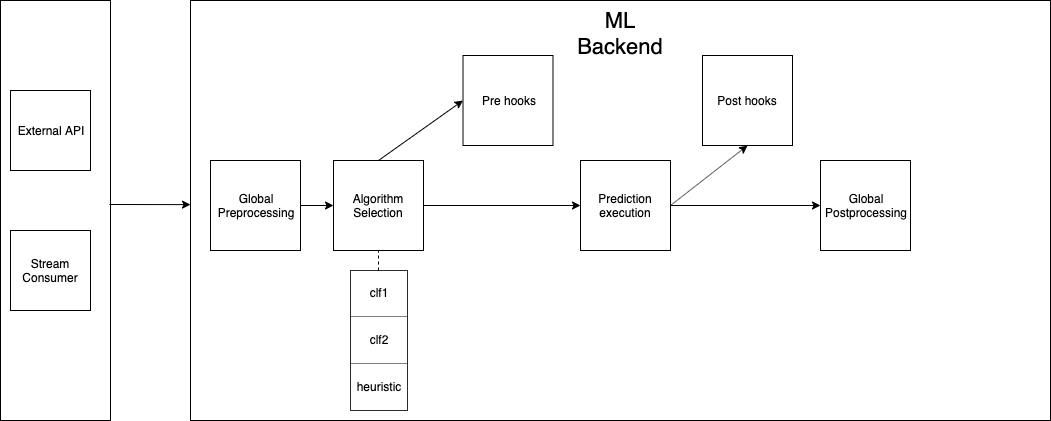

The diagram above was exported from draw.io. Its source (the exported page's mxGraphModel, read from the mxfile embedded in the PNG):
<mxGraphModel dx="946" dy="627" grid="1" gridSize="10" guides="1" tooltips="1" connect="1" arrows="1" fold="1" page="1" pageScale="1" pageWidth="827" pageHeight="1169" math="0" shadow="0">
  <root>
    <mxCell id="0" />
    <mxCell id="1" parent="0" />
    <mxCell id="2" value="" style="rounded=0;whiteSpace=wrap;html=1;" vertex="1" parent="1">
      <mxGeometry x="80" y="190" width="110" height="420" as="geometry" />
    </mxCell>
    <mxCell id="3" value="External API" style="whiteSpace=wrap;html=1;aspect=fixed;" vertex="1" parent="1">
      <mxGeometry x="90" y="280" width="80" height="80" as="geometry" />
    </mxCell>
    <mxCell id="4" value="Stream&lt;br&gt;Consumer" style="whiteSpace=wrap;html=1;aspect=fixed;" vertex="1" parent="1">
      <mxGeometry x="90" y="420" width="80" height="80" as="geometry" />
    </mxCell>
    <mxCell id="5" value="" style="rounded=0;whiteSpace=wrap;html=1;" vertex="1" parent="1">
      <mxGeometry x="270" y="190" width="860" height="420" as="geometry" />
    </mxCell>
    <mxCell id="6" value="&lt;font style=&quot;font-size: 22px&quot;&gt;ML Backend&lt;/font&gt;" style="text;html=1;strokeColor=none;fillColor=none;align=center;verticalAlign=middle;whiteSpace=wrap;rounded=0;" vertex="1" parent="1">
      <mxGeometry x="621" y="200" width="158" height="20" as="geometry" />
    </mxCell>
    <mxCell id="7" value="Global&lt;br&gt;Preprocessing" style="whiteSpace=wrap;html=1;aspect=fixed;" vertex="1" parent="1">
      <mxGeometry x="290" y="350" width="90" height="90" as="geometry" />
    </mxCell>
    <mxCell id="8" value="Algorithm Selection" style="whiteSpace=wrap;html=1;aspect=fixed;" vertex="1" parent="1">
      <mxGeometry x="413" y="350" width="90" height="90" as="geometry" />
    </mxCell>
    <mxCell id="9" value="&lt;table border=&quot;1&quot; width=&quot;100%&quot; style=&quot;width: 100% ; height: 100% ; border-collapse: collapse&quot;&gt;&lt;tbody&gt;&lt;tr&gt;&lt;td align=&quot;center&quot;&gt;clf1&lt;/td&gt;&lt;/tr&gt;&lt;tr&gt;&lt;td align=&quot;center&quot;&gt;clf2&lt;/td&gt;&lt;/tr&gt;&lt;tr&gt;&lt;td align=&quot;center&quot;&gt;heuristic&lt;/td&gt;&lt;/tr&gt;&lt;/tbody&gt;&lt;/table&gt;" style="text;html=1;strokeColor=none;fillColor=none;overflow=fill;" vertex="1" parent="1">
      <mxGeometry x="429.5" y="460" width="57" height="140" as="geometry" />
    </mxCell>
    <mxCell id="10" value="Pre hooks" style="whiteSpace=wrap;html=1;aspect=fixed;" vertex="1" parent="1">
      <mxGeometry x="542.5" y="245" width="90" height="90" as="geometry" />
    </mxCell>
    <mxCell id="11" value="" style="endArrow=none;dashed=1;html=1;entryX=0.5;entryY=1;entryDx=0;entryDy=0;exitX=0.5;exitY=0;exitDx=0;exitDy=0;" edge="1" source="9" target="8" parent="1">
      <mxGeometry width="50" height="50" relative="1" as="geometry">
        <mxPoint x="310" y="540" as="sourcePoint" />
        <mxPoint x="360" y="490" as="targetPoint" />
      </mxGeometry>
    </mxCell>
    <mxCell id="12" value="Prediction execution" style="whiteSpace=wrap;html=1;aspect=fixed;" vertex="1" parent="1">
      <mxGeometry x="660" y="350" width="90" height="90" as="geometry" />
    </mxCell>
    <mxCell id="13" value="Post hooks" style="whiteSpace=wrap;html=1;aspect=fixed;" vertex="1" parent="1">
      <mxGeometry x="782" y="245" width="90" height="90" as="geometry" />
    </mxCell>
    <mxCell id="14" value="" style="endArrow=classic;html=1;entryX=0;entryY=0.5;entryDx=0;entryDy=0;exitX=0.5;exitY=0;exitDx=0;exitDy=0;" edge="1" source="8" target="10" parent="1">
      <mxGeometry width="50" height="50" relative="1" as="geometry">
        <mxPoint x="550" y="420" as="sourcePoint" />
        <mxPoint x="600" y="370" as="targetPoint" />
      </mxGeometry>
    </mxCell>
    <mxCell id="15" value="" style="endArrow=classic;html=1;entryX=0;entryY=0.5;entryDx=0;entryDy=0;exitX=1;exitY=0.5;exitDx=0;exitDy=0;" edge="1" source="8" target="12" parent="1">
      <mxGeometry width="50" height="50" relative="1" as="geometry">
        <mxPoint x="530" y="520" as="sourcePoint" />
        <mxPoint x="580" y="470" as="targetPoint" />
      </mxGeometry>
    </mxCell>
    <mxCell id="16" value="" style="endArrow=classic;html=1;entryX=0.5;entryY=1;entryDx=0;entryDy=0;exitX=1;exitY=0.5;exitDx=0;exitDy=0;" edge="1" source="12" target="13" parent="1">
      <mxGeometry width="50" height="50" relative="1" as="geometry">
        <mxPoint x="640" y="560" as="sourcePoint" />
        <mxPoint x="690" y="510" as="targetPoint" />
      </mxGeometry>
    </mxCell>
    <mxCell id="17" value="Global&lt;br&gt;Postprocessing" style="whiteSpace=wrap;html=1;aspect=fixed;" vertex="1" parent="1">
      <mxGeometry x="900" y="350" width="90" height="90" as="geometry" />
    </mxCell>
    <mxCell id="18" value="" style="endArrow=classic;html=1;entryX=0;entryY=0.5;entryDx=0;entryDy=0;exitX=1;exitY=0.5;exitDx=0;exitDy=0;" edge="1" source="12" target="17" parent="1">
      <mxGeometry width="50" height="50" relative="1" as="geometry">
        <mxPoint x="770" y="540" as="sourcePoint" />
        <mxPoint x="820" y="490" as="targetPoint" />
      </mxGeometry>
    </mxCell>
    <mxCell id="19" value="" style="endArrow=classic;html=1;entryX=0;entryY=0.486;entryDx=0;entryDy=0;entryPerimeter=0;" edge="1" target="5" parent="1">
      <mxGeometry width="50" height="50" relative="1" as="geometry">
        <mxPoint x="189" y="394" as="sourcePoint" />
        <mxPoint x="240" y="370" as="targetPoint" />
      </mxGeometry>
    </mxCell>
    <mxCell id="20" value="" style="endArrow=classic;html=1;entryX=0;entryY=0.5;entryDx=0;entryDy=0;exitX=1;exitY=0.5;exitDx=0;exitDy=0;" edge="1" source="7" target="8" parent="1">
      <mxGeometry width="50" height="50" relative="1" as="geometry">
        <mxPoint x="380" y="540" as="sourcePoint" />
        <mxPoint x="430" y="490" as="targetPoint" />
      </mxGeometry>
    </mxCell>
  </root>
</mxGraphModel>